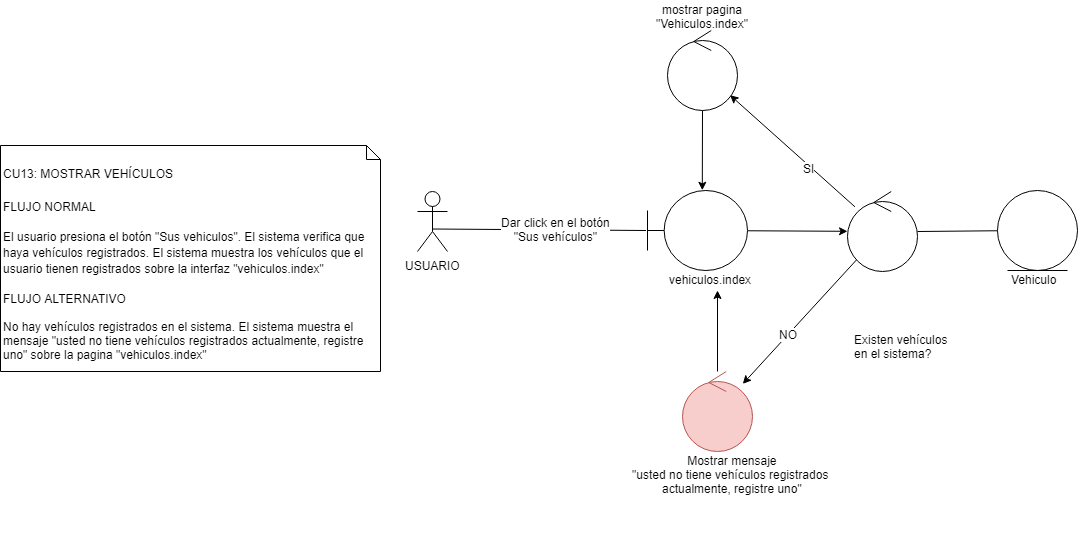

The diagram above was exported from draw.io. Its source (the exported page's mxGraphModel, read from the mxfile embedded in the PNG):
<mxGraphModel dx="1661" dy="1818" grid="1" gridSize="10" guides="1" tooltips="1" connect="1" arrows="1" fold="1" page="1" pageScale="1" pageWidth="827" pageHeight="1169" math="0" shadow="0">
  <root>
    <mxCell id="VwDyd0XSUHESTaCGAo-E-0" />
    <mxCell id="VwDyd0XSUHESTaCGAo-E-1" parent="VwDyd0XSUHESTaCGAo-E-0" />
    <mxCell id="WlnTp8P_0TqnugIZHFiz-0" value="&lt;h2&gt;&lt;a name=&quot;_Toc10747385&quot;&gt;&lt;span lang=&quot;es&quot; style=&quot;font-weight: normal&quot;&gt;&lt;font style=&quot;font-size: 12px&quot;&gt;CU13: MOSTRAR VEHÍCULOS&lt;/font&gt;&lt;/span&gt;&lt;/a&gt;&lt;/h2&gt;&lt;h3 dir=&quot;ltr&quot;&gt;&lt;span style=&quot;font-weight: normal&quot;&gt;&lt;font style=&quot;font-size: 12px&quot;&gt;FLUJO NORMAL&lt;/font&gt;&lt;/span&gt;&lt;/h3&gt;&lt;h3&gt;&lt;span id=&quot;docs-internal-guid-f5df6b03-7fff-7def-9696-e19e13780926&quot; style=&quot;font-weight: normal&quot;&gt;&lt;p dir=&quot;ltr&quot;&gt;&lt;font style=&quot;font-size: 12px&quot;&gt;El usuario presiona el botón &quot;Sus vehiculos&quot;. El sistema verifica que haya vehículos registrados. El sistema muestra los vehículos que el usuario tienen registrados sobre la interfaz &quot;vehiculos.index&quot;&lt;/font&gt;&lt;/p&gt;&lt;/span&gt;&lt;/h3&gt;&lt;h3 dir=&quot;ltr&quot;&gt;&lt;span style=&quot;font-weight: normal&quot;&gt;&lt;font style=&quot;font-size: 12px&quot;&gt;FLUJO ALTERNATIVO&lt;/font&gt;&lt;/span&gt;&lt;/h3&gt;&lt;div&gt;&lt;span style=&quot;font-weight: normal&quot;&gt;&lt;font style=&quot;font-size: 12px&quot;&gt;No hay vehículos registrados en el sistema. El sistema muestra el mensaje &quot;usted no tiene vehículos registrados actualmente, registre uno&quot; sobre la pagina &quot;vehiculos.index&quot;&lt;/font&gt;&lt;/span&gt;&lt;/div&gt;&lt;h3 dir=&quot;ltr&quot;&gt;&lt;br&gt;&lt;/h3&gt;" style="shape=note;whiteSpace=wrap;html=1;size=14;verticalAlign=top;align=left;spacingTop=-6;fontSize=12;" parent="VwDyd0XSUHESTaCGAo-E-1" vertex="1">
      <mxGeometry x="33" y="34" width="380" height="226" as="geometry" />
    </mxCell>
    <mxCell id="MZh1PdG3T0Vk3JbIG52B-0" value="USUARIO" style="shape=umlActor;verticalLabelPosition=bottom;labelBackgroundColor=#ffffff;verticalAlign=top;html=1;fontSize=12;" parent="VwDyd0XSUHESTaCGAo-E-1" vertex="1">
      <mxGeometry x="450" y="80" width="30" height="60" as="geometry" />
    </mxCell>
    <mxCell id="MZh1PdG3T0Vk3JbIG52B-1" style="edgeStyle=none;rounded=0;orthogonalLoop=1;jettySize=auto;html=1;" parent="VwDyd0XSUHESTaCGAo-E-1" source="MZh1PdG3T0Vk3JbIG52B-2" target="MZh1PdG3T0Vk3JbIG52B-15" edge="1">
      <mxGeometry relative="1" as="geometry" />
    </mxCell>
    <mxCell id="MZh1PdG3T0Vk3JbIG52B-2" value="" style="shape=umlBoundary;whiteSpace=wrap;html=1;fontSize=12;" parent="VwDyd0XSUHESTaCGAo-E-1" vertex="1">
      <mxGeometry x="680" y="79" width="100" height="80" as="geometry" />
    </mxCell>
    <mxCell id="MZh1PdG3T0Vk3JbIG52B-3" value="vehiculos.index&lt;br&gt;" style="text;html=1;resizable=0;points=[];autosize=1;align=left;verticalAlign=top;spacingTop=-4;" parent="VwDyd0XSUHESTaCGAo-E-1" vertex="1">
      <mxGeometry x="700" y="159" width="100" height="20" as="geometry" />
    </mxCell>
    <mxCell id="MZh1PdG3T0Vk3JbIG52B-4" style="edgeStyle=none;rounded=0;orthogonalLoop=1;jettySize=auto;html=1;endArrow=none;endFill=0;fontSize=12;exitX=0.492;exitY=0.625;exitDx=0;exitDy=0;exitPerimeter=0;entryX=-0.015;entryY=0.5;entryDx=0;entryDy=0;entryPerimeter=0;" parent="VwDyd0XSUHESTaCGAo-E-1" source="MZh1PdG3T0Vk3JbIG52B-0" target="MZh1PdG3T0Vk3JbIG52B-2" edge="1">
      <mxGeometry relative="1" as="geometry">
        <mxPoint x="480" y="195" as="sourcePoint" />
        <mxPoint x="570" y="195" as="targetPoint" />
      </mxGeometry>
    </mxCell>
    <mxCell id="MZh1PdG3T0Vk3JbIG52B-5" value="Dar click en el botón&lt;br&gt;&quot;Sus vehículos&quot;" style="text;html=1;resizable=0;points=[];align=center;verticalAlign=middle;labelBackgroundColor=#ffffff;" parent="MZh1PdG3T0Vk3JbIG52B-4" connectable="0" vertex="1">
      <mxGeometry x="0.1462" y="1" relative="1" as="geometry">
        <mxPoint x="1" as="offset" />
      </mxGeometry>
    </mxCell>
    <mxCell id="MZh1PdG3T0Vk3JbIG52B-6" value="mostrar pagina&lt;br&gt;&quot;Vehiculos.index&quot;" style="text;html=1;resizable=0;points=[];autosize=1;align=center;verticalAlign=top;spacingTop=-4;fontSize=12;" parent="VwDyd0XSUHESTaCGAo-E-1" vertex="1">
      <mxGeometry x="680" y="-111" width="110" height="30" as="geometry" />
    </mxCell>
    <mxCell id="MZh1PdG3T0Vk3JbIG52B-7" style="rounded=0;orthogonalLoop=1;jettySize=auto;html=1;entryX=0.548;entryY=-0.003;entryDx=0;entryDy=0;entryPerimeter=0;" parent="VwDyd0XSUHESTaCGAo-E-1" source="MZh1PdG3T0Vk3JbIG52B-8" target="MZh1PdG3T0Vk3JbIG52B-2" edge="1">
      <mxGeometry relative="1" as="geometry" />
    </mxCell>
    <mxCell id="MZh1PdG3T0Vk3JbIG52B-8" value="" style="ellipse;shape=umlControl;whiteSpace=wrap;html=1;fontSize=12;" parent="VwDyd0XSUHESTaCGAo-E-1" vertex="1">
      <mxGeometry x="700" y="-81" width="70" height="80" as="geometry" />
    </mxCell>
    <mxCell id="MZh1PdG3T0Vk3JbIG52B-9" style="edgeStyle=none;rounded=0;orthogonalLoop=1;jettySize=auto;html=1;" parent="VwDyd0XSUHESTaCGAo-E-1" source="MZh1PdG3T0Vk3JbIG52B-10" target="MZh1PdG3T0Vk3JbIG52B-3" edge="1">
      <mxGeometry relative="1" as="geometry" />
    </mxCell>
    <mxCell id="MZh1PdG3T0Vk3JbIG52B-10" value="" style="ellipse;shape=umlControl;whiteSpace=wrap;html=1;fontSize=12;fillColor=#f8cecc;strokeColor=#b85450;" parent="VwDyd0XSUHESTaCGAo-E-1" vertex="1">
      <mxGeometry x="715" y="260" width="70" height="80" as="geometry" />
    </mxCell>
    <mxCell id="MZh1PdG3T0Vk3JbIG52B-11" style="edgeStyle=none;rounded=0;orthogonalLoop=1;jettySize=auto;html=1;" parent="VwDyd0XSUHESTaCGAo-E-1" source="MZh1PdG3T0Vk3JbIG52B-15" target="MZh1PdG3T0Vk3JbIG52B-10" edge="1">
      <mxGeometry relative="1" as="geometry" />
    </mxCell>
    <mxCell id="MZh1PdG3T0Vk3JbIG52B-12" value="NO" style="text;html=1;resizable=0;points=[];align=center;verticalAlign=middle;labelBackgroundColor=#ffffff;" parent="MZh1PdG3T0Vk3JbIG52B-11" connectable="0" vertex="1">
      <mxGeometry x="0.2013" relative="1" as="geometry">
        <mxPoint as="offset" />
      </mxGeometry>
    </mxCell>
    <mxCell id="MZh1PdG3T0Vk3JbIG52B-13" style="edgeStyle=none;rounded=0;orthogonalLoop=1;jettySize=auto;html=1;" parent="VwDyd0XSUHESTaCGAo-E-1" source="MZh1PdG3T0Vk3JbIG52B-15" target="MZh1PdG3T0Vk3JbIG52B-8" edge="1">
      <mxGeometry relative="1" as="geometry">
        <mxPoint x="930" y="40" as="targetPoint" />
      </mxGeometry>
    </mxCell>
    <mxCell id="MZh1PdG3T0Vk3JbIG52B-14" value="SI" style="text;html=1;resizable=0;points=[];align=center;verticalAlign=middle;labelBackgroundColor=#ffffff;" parent="MZh1PdG3T0Vk3JbIG52B-13" connectable="0" vertex="1">
      <mxGeometry x="-0.2779" y="2" relative="1" as="geometry">
        <mxPoint as="offset" />
      </mxGeometry>
    </mxCell>
    <mxCell id="MZh1PdG3T0Vk3JbIG52B-15" value="" style="ellipse;shape=umlControl;whiteSpace=wrap;html=1;fontSize=12;" parent="VwDyd0XSUHESTaCGAo-E-1" vertex="1">
      <mxGeometry x="880" y="80" width="70" height="80" as="geometry" />
    </mxCell>
    <mxCell id="MZh1PdG3T0Vk3JbIG52B-16" value="Existen vehículos&amp;nbsp;&lt;br&gt;en el sistema?" style="text;html=1;resizable=0;points=[];autosize=1;align=left;verticalAlign=top;spacingTop=-4;" parent="VwDyd0XSUHESTaCGAo-E-1" vertex="1">
      <mxGeometry x="885" y="219" width="110" height="30" as="geometry" />
    </mxCell>
    <mxCell id="MZh1PdG3T0Vk3JbIG52B-17" value="Mostrar mensaje&lt;br&gt;&quot;&lt;span&gt;usted no tiene vehículos registrados &lt;br&gt;actualmente, registre uno&quot;&lt;/span&gt;&lt;h3 dir=&quot;ltr&quot;&gt;&lt;br style=&quot;white-space: normal&quot;&gt;&lt;/h3&gt;" style="text;html=1;resizable=0;points=[];autosize=1;align=center;verticalAlign=top;spacingTop=-4;" parent="VwDyd0XSUHESTaCGAo-E-1" vertex="1">
      <mxGeometry x="655" y="340" width="220" height="80" as="geometry" />
    </mxCell>
    <mxCell id="oRFXpuON807Sk7KZk5vO-0" value="" style="ellipse;shape=umlEntity;whiteSpace=wrap;html=1;" parent="VwDyd0XSUHESTaCGAo-E-1" vertex="1">
      <mxGeometry x="1030" y="79" width="80" height="80" as="geometry" />
    </mxCell>
    <mxCell id="oRFXpuON807Sk7KZk5vO-1" value="Vehiculo" style="text;html=1;resizable=0;points=[];autosize=1;align=left;verticalAlign=top;spacingTop=-4;" parent="VwDyd0XSUHESTaCGAo-E-1" vertex="1">
      <mxGeometry x="1042" y="159" width="60" height="20" as="geometry" />
    </mxCell>
    <mxCell id="oRFXpuON807Sk7KZk5vO-2" style="edgeStyle=none;rounded=0;orthogonalLoop=1;jettySize=auto;html=1;endArrow=none;endFill=0;" parent="VwDyd0XSUHESTaCGAo-E-1" source="MZh1PdG3T0Vk3JbIG52B-15" target="oRFXpuON807Sk7KZk5vO-0" edge="1">
      <mxGeometry relative="1" as="geometry">
        <mxPoint x="769.907888245717" y="-2.8987927484217835" as="targetPoint" />
        <mxPoint x="915.041113145252" y="160.9579565337831" as="sourcePoint" />
      </mxGeometry>
    </mxCell>
  </root>
</mxGraphModel>